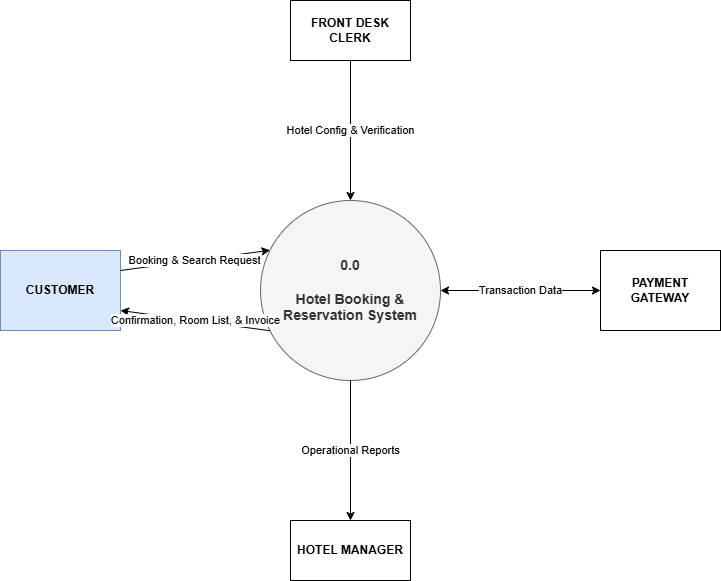

The diagram above was exported from draw.io. Its source (the exported page's mxGraphModel, read from the mxfile embedded in the PNG):
<mxGraphModel dx="1201" dy="790" grid="1" gridSize="10" guides="1" tooltips="1" connect="1" arrows="1" fold="1" page="1" pageScale="1" pageWidth="850" pageHeight="1100" math="0" shadow="0">
  <root>
    <mxCell id="0" />
    <mxCell id="1" parent="0" />
    <mxCell id="d1xzwy_-8W4xSEvJLmsm-1" parent="1" style="ellipse;whiteSpace=wrap;html=1;aspect=fixed;fillColor=#f5f5f5;fontColor=#333333;strokeColor=#666666;fontStyle=1;fontSize=14;" value="0.0&#10;&#10;Hotel Booking &amp;&#10;Reservation System" vertex="1">
      <mxGeometry height="180" width="180" x="590" y="480" as="geometry" />
    </mxCell>
    <mxCell id="d1xzwy_-8W4xSEvJLmsm-2" parent="1" style="whiteSpace=wrap;html=1;fillColor=#dae8fc;strokeColor=#6c8ebf;fontStyle=1" value="CUSTOMER" vertex="1">
      <mxGeometry height="80" width="120" x="330" y="530" as="geometry" />
    </mxCell>
    <mxCell id="d1xzwy_-8W4xSEvJLmsm-3" parent="1" style="whiteSpace=wrap;html=1;fontStyle=1" value="FRONT DESK CLERK" vertex="1">
      <mxGeometry height="60" width="120" x="620" y="280" as="geometry" />
    </mxCell>
    <mxCell id="d1xzwy_-8W4xSEvJLmsm-4" parent="1" style="whiteSpace=wrap;html=1;fontStyle=1" value="PAYMENT GATEWAY" vertex="1">
      <mxGeometry height="80" width="120" x="930" y="530" as="geometry" />
    </mxCell>
    <mxCell id="d1xzwy_-8W4xSEvJLmsm-5" parent="1" style="whiteSpace=wrap;html=1;fontStyle=1" value="HOTEL MANAGER" vertex="1">
      <mxGeometry height="60" width="120" x="620" y="800" as="geometry" />
    </mxCell>
    <mxCell id="d1xzwy_-8W4xSEvJLmsm-6" edge="1" parent="1" source="d1xzwy_-8W4xSEvJLmsm-2" style="endArrow=classic;html=1;exitX=1;exitY=0.25;entryX=0;entryY=0.25;fontSize=11;" target="d1xzwy_-8W4xSEvJLmsm-1" value="Booking &amp; Search Request">
      <mxGeometry relative="1" as="geometry" />
    </mxCell>
    <mxCell id="d1xzwy_-8W4xSEvJLmsm-7" edge="1" parent="1" source="d1xzwy_-8W4xSEvJLmsm-1" style="endArrow=classic;html=1;exitX=0;exitY=0.75;entryX=1;entryY=0.75;fontSize=11;" target="d1xzwy_-8W4xSEvJLmsm-2" value="Confirmation, Room List, &amp; Invoice">
      <mxGeometry relative="1" as="geometry" />
    </mxCell>
    <mxCell id="d1xzwy_-8W4xSEvJLmsm-8" edge="1" parent="1" source="d1xzwy_-8W4xSEvJLmsm-3" style="endArrow=classic;html=1;exitX=0.5;exitY=1;entryX=0.5;entryY=0;fontSize=11;" target="d1xzwy_-8W4xSEvJLmsm-1" value="Hotel Config &amp; Verification">
      <mxGeometry relative="1" as="geometry" />
    </mxCell>
    <mxCell id="d1xzwy_-8W4xSEvJLmsm-9" edge="1" parent="1" source="d1xzwy_-8W4xSEvJLmsm-1" style="endArrow=classic;startArrow=classic;html=1;exitX=1;exitY=0.5;entryX=0;entryY=0.5;fontSize=11;" target="d1xzwy_-8W4xSEvJLmsm-4" value="Transaction Data">
      <mxGeometry relative="1" as="geometry" />
    </mxCell>
    <mxCell id="d1xzwy_-8W4xSEvJLmsm-10" edge="1" parent="1" source="d1xzwy_-8W4xSEvJLmsm-1" style="endArrow=classic;html=1;exitX=0.5;exitY=1;entryX=0.5;entryY=0;fontSize=11;" target="d1xzwy_-8W4xSEvJLmsm-5" value="Operational Reports">
      <mxGeometry relative="1" as="geometry" />
    </mxCell>
  </root>
</mxGraphModel>